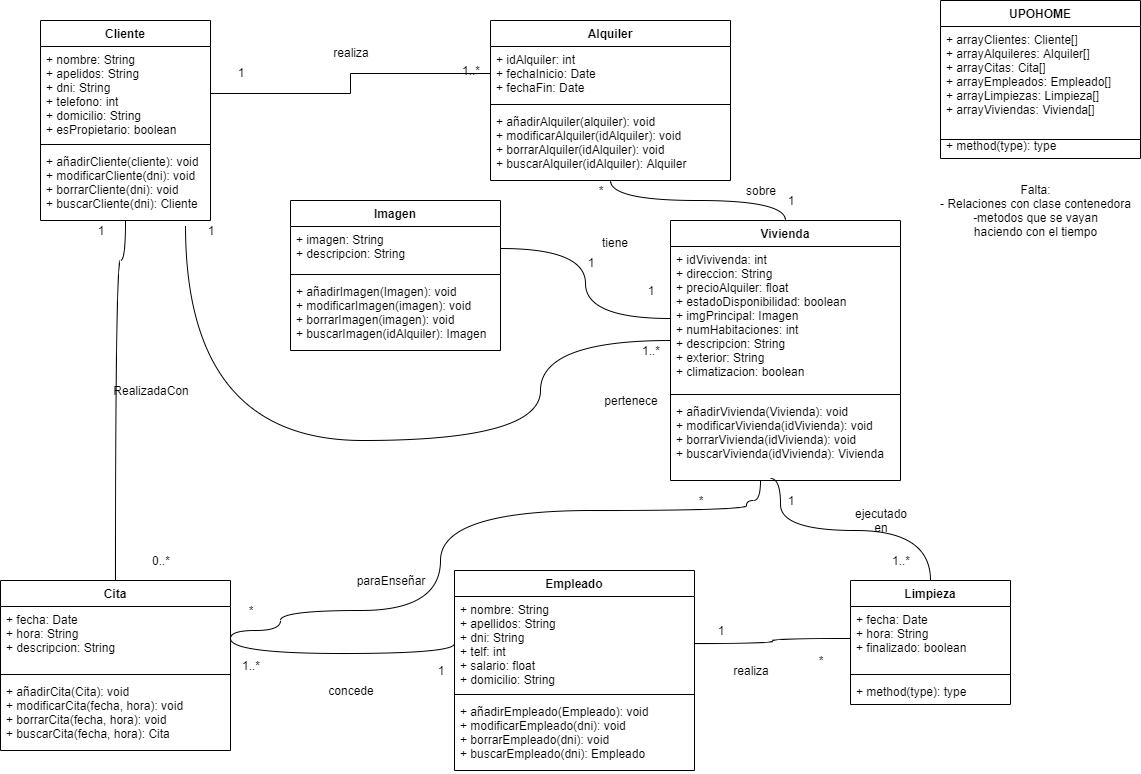

The diagram above was exported from draw.io. Its source (the exported page's mxGraphModel, read from the mxfile embedded in the PNG):
<mxGraphModel dx="1381" dy="761" grid="1" gridSize="10" guides="1" tooltips="1" connect="1" arrows="1" fold="1" page="1" pageScale="1" pageWidth="1169" pageHeight="827" math="0" shadow="0">
  <root>
    <mxCell id="0" />
    <mxCell id="1" parent="0" />
    <mxCell id="KE0XI3FeUTAYU0oc9SPD-1" value="Cliente" style="swimlane;fontStyle=1;align=center;verticalAlign=top;childLayout=stackLayout;horizontal=1;startSize=26;horizontalStack=0;resizeParent=1;resizeParentMax=0;resizeLast=0;collapsible=1;marginBottom=0;" parent="1" vertex="1">
      <mxGeometry x="50" y="40" width="170" height="200" as="geometry" />
    </mxCell>
    <mxCell id="KE0XI3FeUTAYU0oc9SPD-2" value="+ nombre: String&#10;+ apelidos: String&#10;+ dni: String&#10;+ telefono: int&#10;+ domicilio: String&#10;+ esPropietario: boolean" style="text;strokeColor=none;fillColor=none;align=left;verticalAlign=top;spacingLeft=4;spacingRight=4;overflow=hidden;rotatable=0;points=[[0,0.5],[1,0.5]];portConstraint=eastwest;" parent="KE0XI3FeUTAYU0oc9SPD-1" vertex="1">
      <mxGeometry y="26" width="170" height="94" as="geometry" />
    </mxCell>
    <mxCell id="KE0XI3FeUTAYU0oc9SPD-3" value="" style="line;strokeWidth=1;fillColor=none;align=left;verticalAlign=middle;spacingTop=-1;spacingLeft=3;spacingRight=3;rotatable=0;labelPosition=right;points=[];portConstraint=eastwest;" parent="KE0XI3FeUTAYU0oc9SPD-1" vertex="1">
      <mxGeometry y="120" width="170" height="8" as="geometry" />
    </mxCell>
    <mxCell id="KE0XI3FeUTAYU0oc9SPD-4" value="+ añadirCliente(cliente): void&#10;+ modificarCliente(dni): void&#10;+ borrarCliente(dni): void&#10;+ buscarCliente(dni): Cliente&#10;" style="text;strokeColor=none;fillColor=none;align=left;verticalAlign=top;spacingLeft=4;spacingRight=4;overflow=hidden;rotatable=0;points=[[0,0.5],[1,0.5]];portConstraint=eastwest;" parent="KE0XI3FeUTAYU0oc9SPD-1" vertex="1">
      <mxGeometry y="128" width="170" height="72" as="geometry" />
    </mxCell>
    <mxCell id="KE0XI3FeUTAYU0oc9SPD-48" style="edgeStyle=orthogonalEdgeStyle;curved=1;orthogonalLoop=1;jettySize=auto;html=1;exitX=0.5;exitY=1;exitDx=0;exitDy=0;entryX=0.5;entryY=0;entryDx=0;entryDy=0;endArrow=none;endFill=0;strokeColor=#000000;" parent="1" source="KE0XI3FeUTAYU0oc9SPD-6" target="KE0XI3FeUTAYU0oc9SPD-22" edge="1">
      <mxGeometry relative="1" as="geometry" />
    </mxCell>
    <mxCell id="KE0XI3FeUTAYU0oc9SPD-6" value="Alquiler" style="swimlane;fontStyle=1;align=center;verticalAlign=top;childLayout=stackLayout;horizontal=1;startSize=26;horizontalStack=0;resizeParent=1;resizeParentMax=0;resizeLast=0;collapsible=1;marginBottom=0;" parent="1" vertex="1">
      <mxGeometry x="500" y="40" width="240" height="160" as="geometry" />
    </mxCell>
    <mxCell id="KE0XI3FeUTAYU0oc9SPD-7" value="+ idAlquiler: int&#10;+ fechaInicio: Date&#10;+ fechaFin: Date" style="text;strokeColor=none;fillColor=none;align=left;verticalAlign=top;spacingLeft=4;spacingRight=4;overflow=hidden;rotatable=0;points=[[0,0.5],[1,0.5]];portConstraint=eastwest;" parent="KE0XI3FeUTAYU0oc9SPD-6" vertex="1">
      <mxGeometry y="26" width="240" height="54" as="geometry" />
    </mxCell>
    <mxCell id="KE0XI3FeUTAYU0oc9SPD-8" value="" style="line;strokeWidth=1;fillColor=none;align=left;verticalAlign=middle;spacingTop=-1;spacingLeft=3;spacingRight=3;rotatable=0;labelPosition=right;points=[];portConstraint=eastwest;" parent="KE0XI3FeUTAYU0oc9SPD-6" vertex="1">
      <mxGeometry y="80" width="240" height="8" as="geometry" />
    </mxCell>
    <mxCell id="KE0XI3FeUTAYU0oc9SPD-9" value="+ añadirAlquiler(alquiler): void&#10;+ modificarAlquiler(idAlquiler): void&#10;+ borrarAlquiler(idAlquiler): void&#10;+ buscarAlquiler(idAlquiler): Alquiler&#10;" style="text;strokeColor=none;fillColor=none;align=left;verticalAlign=top;spacingLeft=4;spacingRight=4;overflow=hidden;rotatable=0;points=[[0,0.5],[1,0.5]];portConstraint=eastwest;" parent="KE0XI3FeUTAYU0oc9SPD-6" vertex="1">
      <mxGeometry y="88" width="240" height="72" as="geometry" />
    </mxCell>
    <mxCell id="KE0XI3FeUTAYU0oc9SPD-14" value="Imagen" style="swimlane;fontStyle=1;align=center;verticalAlign=top;childLayout=stackLayout;horizontal=1;startSize=26;horizontalStack=0;resizeParent=1;resizeParentMax=0;resizeLast=0;collapsible=1;marginBottom=0;" parent="1" vertex="1">
      <mxGeometry x="300" y="220" width="210" height="150" as="geometry" />
    </mxCell>
    <mxCell id="KE0XI3FeUTAYU0oc9SPD-15" value="+ imagen: String&#10;+ descripcion: String" style="text;strokeColor=none;fillColor=none;align=left;verticalAlign=top;spacingLeft=4;spacingRight=4;overflow=hidden;rotatable=0;points=[[0,0.5],[1,0.5]];portConstraint=eastwest;" parent="KE0XI3FeUTAYU0oc9SPD-14" vertex="1">
      <mxGeometry y="26" width="210" height="44" as="geometry" />
    </mxCell>
    <mxCell id="KE0XI3FeUTAYU0oc9SPD-16" value="" style="line;strokeWidth=1;fillColor=none;align=left;verticalAlign=middle;spacingTop=-1;spacingLeft=3;spacingRight=3;rotatable=0;labelPosition=right;points=[];portConstraint=eastwest;" parent="KE0XI3FeUTAYU0oc9SPD-14" vertex="1">
      <mxGeometry y="70" width="210" height="8" as="geometry" />
    </mxCell>
    <mxCell id="KE0XI3FeUTAYU0oc9SPD-17" value="+ añadirImagen(Imagen): void&#10;+ modificarImagen(imagen): void&#10;+ borrarImagen(imagen): void&#10;+ buscarImagen(idAlquiler): Imagen&#10;" style="text;strokeColor=none;fillColor=none;align=left;verticalAlign=top;spacingLeft=4;spacingRight=4;overflow=hidden;rotatable=0;points=[[0,0.5],[1,0.5]];portConstraint=eastwest;" parent="KE0XI3FeUTAYU0oc9SPD-14" vertex="1">
      <mxGeometry y="78" width="210" height="72" as="geometry" />
    </mxCell>
    <mxCell id="KE0XI3FeUTAYU0oc9SPD-22" value="Vivienda" style="swimlane;fontStyle=1;align=center;verticalAlign=top;childLayout=stackLayout;horizontal=1;startSize=26;horizontalStack=0;resizeParent=1;resizeParentMax=0;resizeLast=0;collapsible=1;marginBottom=0;" parent="1" vertex="1">
      <mxGeometry x="680" y="240" width="230" height="260" as="geometry" />
    </mxCell>
    <mxCell id="KE0XI3FeUTAYU0oc9SPD-23" value="+ idVivivenda: int&#10;+ direccion: String&#10;+ precioAlquiler: float&#10;+ estadoDisponibilidad: boolean&#10;+ imgPrincipal: Imagen&#10;+ numHabitaciones: int&#10;+ descripcion: String&#10;+ exterior: String&#10;+ climatizacion: boolean" style="text;strokeColor=none;fillColor=none;align=left;verticalAlign=top;spacingLeft=4;spacingRight=4;overflow=hidden;rotatable=0;points=[[0,0.5],[1,0.5]];portConstraint=eastwest;" parent="KE0XI3FeUTAYU0oc9SPD-22" vertex="1">
      <mxGeometry y="26" width="230" height="144" as="geometry" />
    </mxCell>
    <mxCell id="KE0XI3FeUTAYU0oc9SPD-24" value="" style="line;strokeWidth=1;fillColor=none;align=left;verticalAlign=middle;spacingTop=-1;spacingLeft=3;spacingRight=3;rotatable=0;labelPosition=right;points=[];portConstraint=eastwest;" parent="KE0XI3FeUTAYU0oc9SPD-22" vertex="1">
      <mxGeometry y="170" width="230" height="8" as="geometry" />
    </mxCell>
    <mxCell id="KE0XI3FeUTAYU0oc9SPD-25" value="+ añadirVivienda(Vivienda): void&#10;+ modificarVivienda(idVivienda): void&#10;+ borrarVivienda(idVivienda): void&#10;+ buscarVivienda(idVivienda): Vivienda&#10;" style="text;strokeColor=none;fillColor=none;align=left;verticalAlign=top;spacingLeft=4;spacingRight=4;overflow=hidden;rotatable=0;points=[[0,0.5],[1,0.5]];portConstraint=eastwest;" parent="KE0XI3FeUTAYU0oc9SPD-22" vertex="1">
      <mxGeometry y="178" width="230" height="82" as="geometry" />
    </mxCell>
    <mxCell id="KE0XI3FeUTAYU0oc9SPD-53" style="edgeStyle=orthogonalEdgeStyle;curved=1;orthogonalLoop=1;jettySize=auto;html=1;exitX=0.5;exitY=0;exitDx=0;exitDy=0;endArrow=none;endFill=0;strokeColor=#000000;" parent="1" source="KE0XI3FeUTAYU0oc9SPD-26" target="KE0XI3FeUTAYU0oc9SPD-4" edge="1">
      <mxGeometry relative="1" as="geometry">
        <Array as="points">
          <mxPoint x="125" y="280" />
          <mxPoint x="135" y="280" />
        </Array>
        <mxPoint x="121" y="290" as="targetPoint" />
      </mxGeometry>
    </mxCell>
    <mxCell id="KE0XI3FeUTAYU0oc9SPD-26" value="Cita" style="swimlane;fontStyle=1;align=center;verticalAlign=top;childLayout=stackLayout;horizontal=1;startSize=26;horizontalStack=0;resizeParent=1;resizeParentMax=0;resizeLast=0;collapsible=1;marginBottom=0;" parent="1" vertex="1">
      <mxGeometry x="10" y="600" width="230" height="170" as="geometry" />
    </mxCell>
    <mxCell id="KE0XI3FeUTAYU0oc9SPD-27" value="+ fecha: Date&#10;+ hora: String&#10;+ descripcion: String" style="text;strokeColor=none;fillColor=none;align=left;verticalAlign=top;spacingLeft=4;spacingRight=4;overflow=hidden;rotatable=0;points=[[0,0.5],[1,0.5]];portConstraint=eastwest;" parent="KE0XI3FeUTAYU0oc9SPD-26" vertex="1">
      <mxGeometry y="26" width="230" height="64" as="geometry" />
    </mxCell>
    <mxCell id="KE0XI3FeUTAYU0oc9SPD-28" value="" style="line;strokeWidth=1;fillColor=none;align=left;verticalAlign=middle;spacingTop=-1;spacingLeft=3;spacingRight=3;rotatable=0;labelPosition=right;points=[];portConstraint=eastwest;" parent="KE0XI3FeUTAYU0oc9SPD-26" vertex="1">
      <mxGeometry y="90" width="230" height="8" as="geometry" />
    </mxCell>
    <mxCell id="KE0XI3FeUTAYU0oc9SPD-29" value="+ añadirCita(Cita): void&#10;+ modificarCita(fecha, hora): void&#10;+ borrarCita(fecha, hora): void&#10;+ buscarCita(fecha, hora): Cita&#10;" style="text;strokeColor=none;fillColor=none;align=left;verticalAlign=top;spacingLeft=4;spacingRight=4;overflow=hidden;rotatable=0;points=[[0,0.5],[1,0.5]];portConstraint=eastwest;" parent="KE0XI3FeUTAYU0oc9SPD-26" vertex="1">
      <mxGeometry y="98" width="230" height="72" as="geometry" />
    </mxCell>
    <mxCell id="KE0XI3FeUTAYU0oc9SPD-30" value="Empleado" style="swimlane;fontStyle=1;align=center;verticalAlign=top;childLayout=stackLayout;horizontal=1;startSize=26;horizontalStack=0;resizeParent=1;resizeParentMax=0;resizeLast=0;collapsible=1;marginBottom=0;" parent="1" vertex="1">
      <mxGeometry x="464" y="590" width="240" height="200" as="geometry" />
    </mxCell>
    <mxCell id="KE0XI3FeUTAYU0oc9SPD-31" value="+ nombre: String&#10;+ apellidos: String&#10;+ dni: String&#10;+ telf: int&#10;+ salario: float&#10;+ domicilio: String" style="text;strokeColor=none;fillColor=none;align=left;verticalAlign=top;spacingLeft=4;spacingRight=4;overflow=hidden;rotatable=0;points=[[0,0.5],[1,0.5]];portConstraint=eastwest;" parent="KE0XI3FeUTAYU0oc9SPD-30" vertex="1">
      <mxGeometry y="26" width="240" height="94" as="geometry" />
    </mxCell>
    <mxCell id="KE0XI3FeUTAYU0oc9SPD-32" value="" style="line;strokeWidth=1;fillColor=none;align=left;verticalAlign=middle;spacingTop=-1;spacingLeft=3;spacingRight=3;rotatable=0;labelPosition=right;points=[];portConstraint=eastwest;" parent="KE0XI3FeUTAYU0oc9SPD-30" vertex="1">
      <mxGeometry y="120" width="240" height="8" as="geometry" />
    </mxCell>
    <mxCell id="KE0XI3FeUTAYU0oc9SPD-33" value="+ añadirEmpleado(Empleado): void&#10;+ modificarEmpleado(dni): void&#10;+ borrarEmpleado(dni): void&#10;+ buscarEmpleado(dni): Empleado&#10;" style="text;strokeColor=none;fillColor=none;align=left;verticalAlign=top;spacingLeft=4;spacingRight=4;overflow=hidden;rotatable=0;points=[[0,0.5],[1,0.5]];portConstraint=eastwest;" parent="KE0XI3FeUTAYU0oc9SPD-30" vertex="1">
      <mxGeometry y="128" width="240" height="72" as="geometry" />
    </mxCell>
    <mxCell id="KE0XI3FeUTAYU0oc9SPD-49" style="edgeStyle=orthogonalEdgeStyle;curved=1;orthogonalLoop=1;jettySize=auto;html=1;exitX=0.5;exitY=0;exitDx=0;exitDy=0;entryX=0.436;entryY=0.973;entryDx=0;entryDy=0;entryPerimeter=0;endArrow=none;endFill=0;strokeColor=#000000;" parent="1" source="KE0XI3FeUTAYU0oc9SPD-34" target="KE0XI3FeUTAYU0oc9SPD-25" edge="1">
      <mxGeometry relative="1" as="geometry">
        <Array as="points">
          <mxPoint x="940" y="550" />
          <mxPoint x="790" y="550" />
          <mxPoint x="790" y="498" />
        </Array>
      </mxGeometry>
    </mxCell>
    <mxCell id="KE0XI3FeUTAYU0oc9SPD-34" value="Limpieza" style="swimlane;fontStyle=1;align=center;verticalAlign=top;childLayout=stackLayout;horizontal=1;startSize=26;horizontalStack=0;resizeParent=1;resizeParentMax=0;resizeLast=0;collapsible=1;marginBottom=0;" parent="1" vertex="1">
      <mxGeometry x="860" y="600" width="160" height="124" as="geometry" />
    </mxCell>
    <mxCell id="KE0XI3FeUTAYU0oc9SPD-35" value="+ fecha: Date&#10;+ hora: String&#10;+ finalizado: boolean" style="text;strokeColor=none;fillColor=none;align=left;verticalAlign=top;spacingLeft=4;spacingRight=4;overflow=hidden;rotatable=0;points=[[0,0.5],[1,0.5]];portConstraint=eastwest;" parent="KE0XI3FeUTAYU0oc9SPD-34" vertex="1">
      <mxGeometry y="26" width="160" height="64" as="geometry" />
    </mxCell>
    <mxCell id="KE0XI3FeUTAYU0oc9SPD-36" value="" style="line;strokeWidth=1;fillColor=none;align=left;verticalAlign=middle;spacingTop=-1;spacingLeft=3;spacingRight=3;rotatable=0;labelPosition=right;points=[];portConstraint=eastwest;" parent="KE0XI3FeUTAYU0oc9SPD-34" vertex="1">
      <mxGeometry y="90" width="160" height="8" as="geometry" />
    </mxCell>
    <mxCell id="KE0XI3FeUTAYU0oc9SPD-37" value="+ method(type): type" style="text;strokeColor=none;fillColor=none;align=left;verticalAlign=top;spacingLeft=4;spacingRight=4;overflow=hidden;rotatable=0;points=[[0,0.5],[1,0.5]];portConstraint=eastwest;" parent="KE0XI3FeUTAYU0oc9SPD-34" vertex="1">
      <mxGeometry y="98" width="160" height="26" as="geometry" />
    </mxCell>
    <mxCell id="KE0XI3FeUTAYU0oc9SPD-44" style="edgeStyle=orthogonalEdgeStyle;rounded=0;orthogonalLoop=1;jettySize=auto;html=1;exitX=1;exitY=0.5;exitDx=0;exitDy=0;entryX=0;entryY=0.5;entryDx=0;entryDy=0;strokeColor=#000000;endArrow=none;endFill=0;" parent="1" source="KE0XI3FeUTAYU0oc9SPD-2" target="KE0XI3FeUTAYU0oc9SPD-7" edge="1">
      <mxGeometry relative="1" as="geometry" />
    </mxCell>
    <mxCell id="KE0XI3FeUTAYU0oc9SPD-46" style="edgeStyle=orthogonalEdgeStyle;curved=1;orthogonalLoop=1;jettySize=auto;html=1;exitX=1;exitY=0.5;exitDx=0;exitDy=0;entryX=0;entryY=0.5;entryDx=0;entryDy=0;endArrow=none;endFill=0;strokeColor=#000000;" parent="1" source="KE0XI3FeUTAYU0oc9SPD-15" target="KE0XI3FeUTAYU0oc9SPD-23" edge="1">
      <mxGeometry relative="1" as="geometry" />
    </mxCell>
    <mxCell id="KE0XI3FeUTAYU0oc9SPD-47" style="edgeStyle=orthogonalEdgeStyle;curved=1;orthogonalLoop=1;jettySize=auto;html=1;exitX=0.853;exitY=1.069;exitDx=0;exitDy=0;endArrow=none;endFill=0;strokeColor=#000000;exitPerimeter=0;" parent="1" source="KE0XI3FeUTAYU0oc9SPD-4" target="KE0XI3FeUTAYU0oc9SPD-23" edge="1">
      <mxGeometry relative="1" as="geometry">
        <Array as="points">
          <mxPoint x="195" y="460" />
          <mxPoint x="550" y="460" />
          <mxPoint x="550" y="360" />
        </Array>
        <mxPoint x="420" y="443" as="sourcePoint" />
      </mxGeometry>
    </mxCell>
    <mxCell id="KE0XI3FeUTAYU0oc9SPD-50" style="edgeStyle=orthogonalEdgeStyle;curved=1;orthogonalLoop=1;jettySize=auto;html=1;exitX=0;exitY=0.5;exitDx=0;exitDy=0;entryX=1;entryY=0.5;entryDx=0;entryDy=0;endArrow=none;endFill=0;strokeColor=#000000;" parent="1" source="KE0XI3FeUTAYU0oc9SPD-35" target="KE0XI3FeUTAYU0oc9SPD-31" edge="1">
      <mxGeometry relative="1" as="geometry" />
    </mxCell>
    <mxCell id="KE0XI3FeUTAYU0oc9SPD-51" style="edgeStyle=orthogonalEdgeStyle;curved=1;orthogonalLoop=1;jettySize=auto;html=1;exitX=0;exitY=0.5;exitDx=0;exitDy=0;entryX=1;entryY=0.5;entryDx=0;entryDy=0;endArrow=none;endFill=0;strokeColor=#000000;" parent="1" source="KE0XI3FeUTAYU0oc9SPD-31" target="KE0XI3FeUTAYU0oc9SPD-27" edge="1">
      <mxGeometry relative="1" as="geometry">
        <Array as="points">
          <mxPoint x="240" y="673" />
        </Array>
      </mxGeometry>
    </mxCell>
    <mxCell id="KE0XI3FeUTAYU0oc9SPD-54" style="edgeStyle=orthogonalEdgeStyle;curved=1;orthogonalLoop=1;jettySize=auto;html=1;exitX=1;exitY=0.5;exitDx=0;exitDy=0;endArrow=none;endFill=0;strokeColor=#000000;" parent="1" source="KE0XI3FeUTAYU0oc9SPD-27" edge="1">
      <mxGeometry relative="1" as="geometry">
        <Array as="points">
          <mxPoint x="240" y="650" />
          <mxPoint x="290" y="650" />
          <mxPoint x="290" y="630" />
          <mxPoint x="450" y="630" />
          <mxPoint x="450" y="530" />
          <mxPoint x="756" y="530" />
          <mxPoint x="756" y="520" />
          <mxPoint x="770" y="520" />
        </Array>
        <mxPoint x="770" y="500" as="targetPoint" />
      </mxGeometry>
    </mxCell>
    <mxCell id="-HAS3S3de7DqreQ3Y_73-1" value="RealizadaCon" style="text;html=1;strokeColor=none;fillColor=none;align=center;verticalAlign=middle;whiteSpace=wrap;rounded=0;" parent="1" vertex="1">
      <mxGeometry x="140" y="400" width="40" height="20" as="geometry" />
    </mxCell>
    <mxCell id="X76w2GFjfOZ661q0aRpd-2" value="1" style="text;html=1;strokeColor=none;fillColor=none;align=center;verticalAlign=middle;whiteSpace=wrap;rounded=0;" parent="1" vertex="1">
      <mxGeometry x="90" y="240" width="40" height="20" as="geometry" />
    </mxCell>
    <mxCell id="X76w2GFjfOZ661q0aRpd-3" value="1" style="text;html=1;strokeColor=none;fillColor=none;align=center;verticalAlign=middle;whiteSpace=wrap;rounded=0;" parent="1" vertex="1">
      <mxGeometry x="230" y="82" width="40" height="20" as="geometry" />
    </mxCell>
    <mxCell id="X76w2GFjfOZ661q0aRpd-5" value="1" style="text;html=1;strokeColor=none;fillColor=none;align=center;verticalAlign=middle;whiteSpace=wrap;rounded=0;" parent="1" vertex="1">
      <mxGeometry x="200" y="240" width="40" height="20" as="geometry" />
    </mxCell>
    <mxCell id="X76w2GFjfOZ661q0aRpd-6" value="1" style="text;html=1;strokeColor=none;fillColor=none;align=center;verticalAlign=middle;whiteSpace=wrap;rounded=0;" parent="1" vertex="1">
      <mxGeometry x="580" y="272" width="40" height="20" as="geometry" />
    </mxCell>
    <mxCell id="X76w2GFjfOZ661q0aRpd-7" value="1" style="text;html=1;strokeColor=none;fillColor=none;align=center;verticalAlign=middle;whiteSpace=wrap;rounded=0;" parent="1" vertex="1">
      <mxGeometry x="640" y="300" width="40" height="20" as="geometry" />
    </mxCell>
    <mxCell id="X76w2GFjfOZ661q0aRpd-8" value="1" style="text;html=1;strokeColor=none;fillColor=none;align=center;verticalAlign=middle;whiteSpace=wrap;rounded=0;" parent="1" vertex="1">
      <mxGeometry x="430" y="680" width="40" height="20" as="geometry" />
    </mxCell>
    <mxCell id="X76w2GFjfOZ661q0aRpd-9" value="1" style="text;html=1;strokeColor=none;fillColor=none;align=center;verticalAlign=middle;whiteSpace=wrap;rounded=0;" parent="1" vertex="1">
      <mxGeometry x="710" y="640" width="40" height="20" as="geometry" />
    </mxCell>
    <mxCell id="X76w2GFjfOZ661q0aRpd-10" value="1" style="text;html=1;strokeColor=none;fillColor=none;align=center;verticalAlign=middle;whiteSpace=wrap;rounded=0;" parent="1" vertex="1">
      <mxGeometry x="780" y="510" width="40" height="20" as="geometry" />
    </mxCell>
    <mxCell id="X76w2GFjfOZ661q0aRpd-11" value="1" style="text;html=1;strokeColor=none;fillColor=none;align=center;verticalAlign=middle;whiteSpace=wrap;rounded=0;" parent="1" vertex="1">
      <mxGeometry x="780" y="210" width="40" height="20" as="geometry" />
    </mxCell>
    <mxCell id="X76w2GFjfOZ661q0aRpd-12" value="1..*" style="text;html=1;strokeColor=none;fillColor=none;align=center;verticalAlign=middle;whiteSpace=wrap;rounded=0;" parent="1" vertex="1">
      <mxGeometry x="460" y="80" width="40" height="20" as="geometry" />
    </mxCell>
    <mxCell id="X76w2GFjfOZ661q0aRpd-15" value="1..*" style="text;html=1;strokeColor=none;fillColor=none;align=center;verticalAlign=middle;whiteSpace=wrap;rounded=0;" parent="1" vertex="1">
      <mxGeometry x="640" y="360" width="40" height="20" as="geometry" />
    </mxCell>
    <mxCell id="X76w2GFjfOZ661q0aRpd-16" value="1..*" style="text;html=1;strokeColor=none;fillColor=none;align=center;verticalAlign=middle;whiteSpace=wrap;rounded=0;" parent="1" vertex="1">
      <mxGeometry x="240" y="675" width="40" height="20" as="geometry" />
    </mxCell>
    <mxCell id="X76w2GFjfOZ661q0aRpd-17" value="1..*" style="text;html=1;strokeColor=none;fillColor=none;align=center;verticalAlign=middle;whiteSpace=wrap;rounded=0;" parent="1" vertex="1">
      <mxGeometry x="890" y="570" width="40" height="20" as="geometry" />
    </mxCell>
    <mxCell id="X76w2GFjfOZ661q0aRpd-18" value="*" style="text;html=1;strokeColor=none;fillColor=none;align=center;verticalAlign=middle;whiteSpace=wrap;rounded=0;" parent="1" vertex="1">
      <mxGeometry x="240" y="620" width="40" height="20" as="geometry" />
    </mxCell>
    <mxCell id="X76w2GFjfOZ661q0aRpd-20" value="*" style="text;html=1;strokeColor=none;fillColor=none;align=center;verticalAlign=middle;whiteSpace=wrap;rounded=0;" parent="1" vertex="1">
      <mxGeometry x="690" y="510" width="40" height="20" as="geometry" />
    </mxCell>
    <mxCell id="X76w2GFjfOZ661q0aRpd-22" value="*" style="text;html=1;strokeColor=none;fillColor=none;align=center;verticalAlign=middle;whiteSpace=wrap;rounded=0;" parent="1" vertex="1">
      <mxGeometry x="590" y="200" width="40" height="20" as="geometry" />
    </mxCell>
    <mxCell id="X76w2GFjfOZ661q0aRpd-23" value="*" style="text;html=1;strokeColor=none;fillColor=none;align=center;verticalAlign=middle;whiteSpace=wrap;rounded=0;" parent="1" vertex="1">
      <mxGeometry x="810" y="670" width="40" height="20" as="geometry" />
    </mxCell>
    <mxCell id="X76w2GFjfOZ661q0aRpd-24" value="0..*" style="text;html=1;strokeColor=none;fillColor=none;align=center;verticalAlign=middle;whiteSpace=wrap;rounded=0;" parent="1" vertex="1">
      <mxGeometry x="150" y="570" width="40" height="20" as="geometry" />
    </mxCell>
    <mxCell id="X76w2GFjfOZ661q0aRpd-25" value="realiza&lt;br&gt;" style="text;html=1;strokeColor=none;fillColor=none;align=center;verticalAlign=middle;whiteSpace=wrap;rounded=0;" parent="1" vertex="1">
      <mxGeometry x="340" y="62" width="40" height="20" as="geometry" />
    </mxCell>
    <mxCell id="X76w2GFjfOZ661q0aRpd-27" value="sobre" style="text;html=1;strokeColor=none;fillColor=none;align=center;verticalAlign=middle;whiteSpace=wrap;rounded=0;" parent="1" vertex="1">
      <mxGeometry x="750" y="200" width="40" height="20" as="geometry" />
    </mxCell>
    <mxCell id="X76w2GFjfOZ661q0aRpd-28" value="tiene" style="text;html=1;strokeColor=none;fillColor=none;align=center;verticalAlign=middle;whiteSpace=wrap;rounded=0;" parent="1" vertex="1">
      <mxGeometry x="604" y="252" width="40" height="20" as="geometry" />
    </mxCell>
    <mxCell id="X76w2GFjfOZ661q0aRpd-29" value="pertenece" style="text;html=1;strokeColor=none;fillColor=none;align=center;verticalAlign=middle;whiteSpace=wrap;rounded=0;" parent="1" vertex="1">
      <mxGeometry x="620" y="410" width="40" height="20" as="geometry" />
    </mxCell>
    <mxCell id="X76w2GFjfOZ661q0aRpd-30" value="paraEnseñar" style="text;html=1;strokeColor=none;fillColor=none;align=center;verticalAlign=middle;whiteSpace=wrap;rounded=0;" parent="1" vertex="1">
      <mxGeometry x="380" y="590" width="40" height="20" as="geometry" />
    </mxCell>
    <mxCell id="X76w2GFjfOZ661q0aRpd-31" value="ejecutado en" style="text;html=1;strokeColor=none;fillColor=none;align=center;verticalAlign=middle;whiteSpace=wrap;rounded=0;" parent="1" vertex="1">
      <mxGeometry x="870" y="530" width="40" height="20" as="geometry" />
    </mxCell>
    <mxCell id="X76w2GFjfOZ661q0aRpd-32" value="concede" style="text;html=1;strokeColor=none;fillColor=none;align=center;verticalAlign=middle;whiteSpace=wrap;rounded=0;" parent="1" vertex="1">
      <mxGeometry x="340" y="700" width="40" height="20" as="geometry" />
    </mxCell>
    <mxCell id="X76w2GFjfOZ661q0aRpd-33" value="realiza&lt;br&gt;" style="text;html=1;strokeColor=none;fillColor=none;align=center;verticalAlign=middle;whiteSpace=wrap;rounded=0;" parent="1" vertex="1">
      <mxGeometry x="740" y="680" width="40" height="20" as="geometry" />
    </mxCell>
    <mxCell id="IRo0Jaq4tK-AmNdqGwKB-2" value="UPOHOME" style="swimlane;fontStyle=1;align=center;verticalAlign=top;childLayout=stackLayout;horizontal=1;startSize=26;horizontalStack=0;resizeParent=1;resizeParentMax=0;resizeLast=0;collapsible=1;marginBottom=0;" vertex="1" parent="1">
      <mxGeometry x="950" y="20" width="200" height="158" as="geometry" />
    </mxCell>
    <mxCell id="IRo0Jaq4tK-AmNdqGwKB-3" value="+ arrayClientes: Cliente[]&#10;+ arrayAlquileres: Alquiler[]&#10;+ arrayCitas: Cita[]&#10;+ arrayEmpleados: Empleado[]&#10;+ arrayLimpiezas: Limpieza[]&#10;+ arrayViviendas: Vivienda[]&#10;" style="text;strokeColor=none;fillColor=none;align=left;verticalAlign=top;spacingLeft=4;spacingRight=4;overflow=hidden;rotatable=0;points=[[0,0.5],[1,0.5]];portConstraint=eastwest;" vertex="1" parent="IRo0Jaq4tK-AmNdqGwKB-2">
      <mxGeometry y="26" width="200" height="94" as="geometry" />
    </mxCell>
    <mxCell id="IRo0Jaq4tK-AmNdqGwKB-4" value="" style="line;strokeWidth=1;fillColor=none;align=left;verticalAlign=middle;spacingTop=-1;spacingLeft=3;spacingRight=3;rotatable=0;labelPosition=right;points=[];portConstraint=eastwest;" vertex="1" parent="IRo0Jaq4tK-AmNdqGwKB-2">
      <mxGeometry y="120" width="200" height="38" as="geometry" />
    </mxCell>
    <mxCell id="IRo0Jaq4tK-AmNdqGwKB-5" value="+ method(type): type&#10;&#10;" style="text;strokeColor=none;fillColor=none;align=left;verticalAlign=top;spacingLeft=4;spacingRight=4;overflow=hidden;rotatable=0;points=[[0,0.5],[1,0.5]];portConstraint=eastwest;" vertex="1" parent="1">
      <mxGeometry x="950" y="152" width="160" height="28" as="geometry" />
    </mxCell>
    <mxCell id="IRo0Jaq4tK-AmNdqGwKB-13" value="Falta:&lt;br&gt;- Relaciones con clase contenedora&lt;br&gt;-metodos que se vayan&lt;br&gt;haciendo con el tiempo" style="text;html=1;align=center;verticalAlign=middle;resizable=0;points=[];autosize=1;" vertex="1" parent="1">
      <mxGeometry x="940" y="200" width="210" height="60" as="geometry" />
    </mxCell>
  </root>
</mxGraphModel>